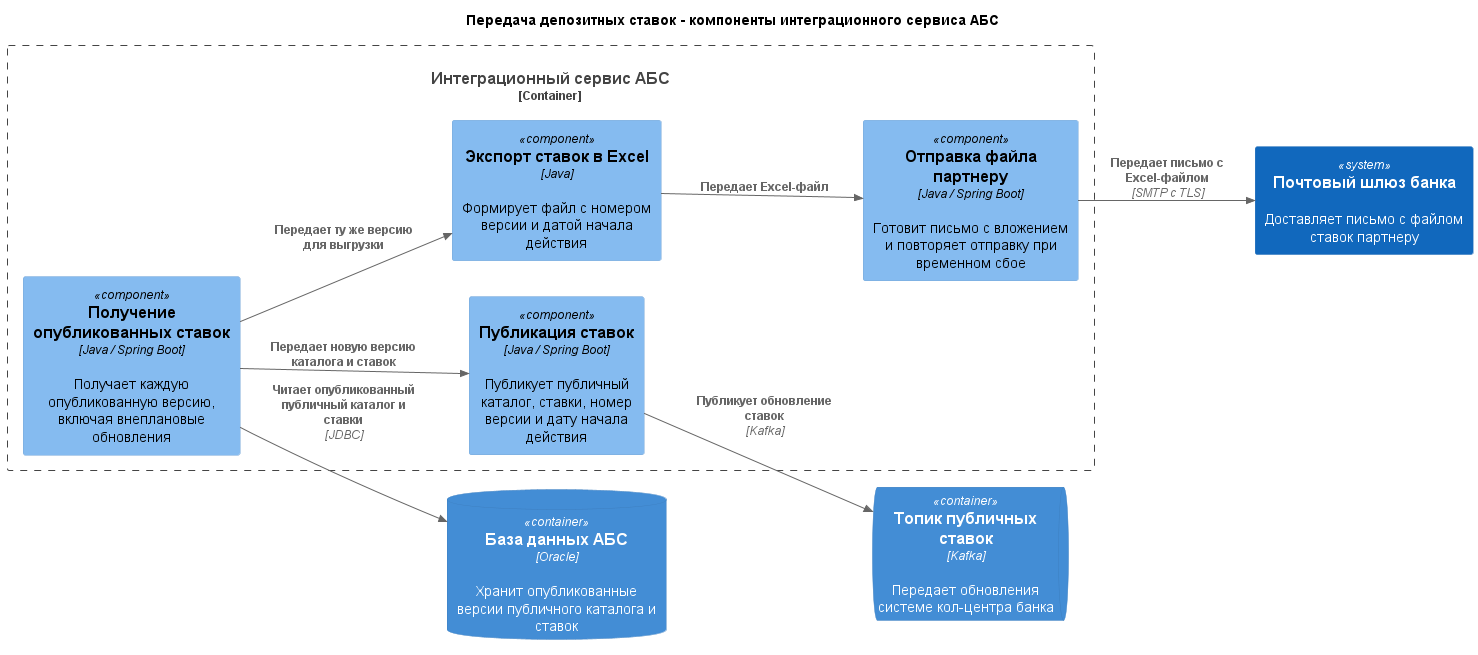

The diagram above was rendered by PlantUML. Its source (embedded in the PNG):
@startuml
!include <C4/C4_Component>

title Передача депозитных ставок - компоненты интеграционного сервиса АБС

left to right direction

ContainerDb(oracle, "База данных АБС", "Oracle", "Хранит опубликованные версии публичного каталога и ставок")
ContainerQueue(kafka, "Топик публичных ставок", "Kafka", "Передает обновления системе кол-центра банка")
System(mail_gateway, "Почтовый шлюз банка", "Доставляет письмо с файлом ставок партнеру")

Container_Boundary(abs_integration, "Интеграционный сервис АБС") {
  Component(rate_reader, "Получение опубликованных ставок", "Java / Spring Boot", "Получает каждую опубликованную версию, включая внеплановые обновления")
  Component(rate_publisher, "Публикация ставок", "Java / Spring Boot", "Публикует публичный каталог, ставки, номер версии и дату начала действия")
  Component(rate_export, "Экспорт ставок в Excel", "Java", "Формирует файл с номером версии и датой начала действия")
  Component(mail_sender, "Отправка файла партнеру", "Java / Spring Boot", "Готовит письмо с вложением и повторяет отправку при временном сбое")
}

Rel(rate_reader, oracle, "Читает опубликованный публичный каталог и ставки", "JDBC")
Rel(rate_reader, rate_publisher, "Передает новую версию каталога и ставок")
Rel(rate_reader, rate_export, "Передает ту же версию для выгрузки")
Rel(rate_publisher, kafka, "Публикует обновление ставок", "Kafka")
Rel(rate_export, mail_sender, "Передает Excel-файл")
Rel(mail_sender, mail_gateway, "Передает письмо с Excel-файлом", "SMTP с TLS")
@enduml